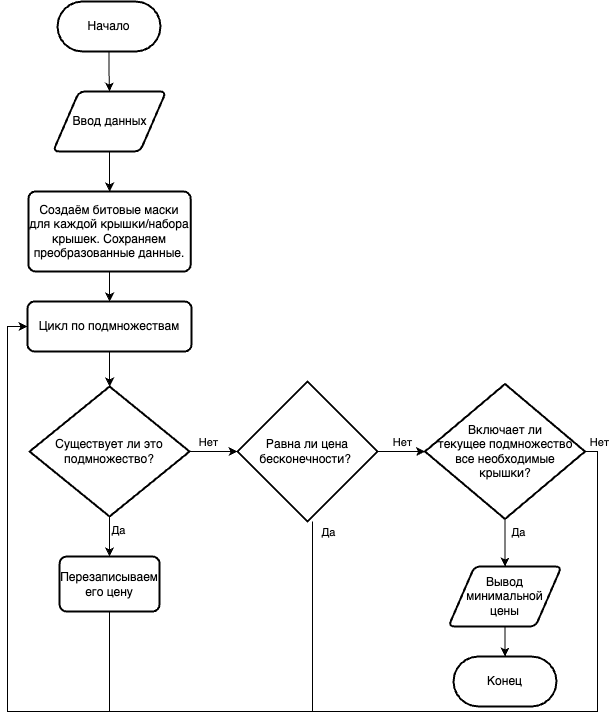

The diagram above was exported from draw.io. Its source (the exported page's mxGraphModel, read from the mxfile embedded in the PNG):
<mxGraphModel dx="1026" dy="604" grid="1" gridSize="10" guides="1" tooltips="1" connect="1" arrows="1" fold="1" page="1" pageScale="1" pageWidth="827" pageHeight="1169" math="0" shadow="0">
  <root>
    <mxCell id="0" />
    <mxCell id="1" parent="0" />
    <mxCell id="9YqZ-mT2EYhB-0YeohwO-23" value="" style="edgeStyle=orthogonalEdgeStyle;rounded=0;orthogonalLoop=1;jettySize=auto;html=1;" parent="1" source="_G6RMqRvs4XDsVMkIvbF-3" target="_G6RMqRvs4XDsVMkIvbF-7" edge="1">
      <mxGeometry relative="1" as="geometry" />
    </mxCell>
    <mxCell id="_G6RMqRvs4XDsVMkIvbF-3" value="Ввод данных" style="shape=parallelogram;html=1;strokeWidth=2;perimeter=parallelogramPerimeter;whiteSpace=wrap;rounded=1;arcSize=12;size=0.23;" parent="1" vertex="1">
      <mxGeometry x="65.56" y="110" width="113" height="60" as="geometry" />
    </mxCell>
    <mxCell id="9YqZ-mT2EYhB-0YeohwO-25" value="" style="edgeStyle=orthogonalEdgeStyle;rounded=0;orthogonalLoop=1;jettySize=auto;html=1;entryX=0.5;entryY=0;entryDx=0;entryDy=0;" parent="1" source="_G6RMqRvs4XDsVMkIvbF-7" target="_G6RMqRvs4XDsVMkIvbF-9" edge="1">
      <mxGeometry relative="1" as="geometry" />
    </mxCell>
    <mxCell id="_G6RMqRvs4XDsVMkIvbF-7" value="Создаём битовые маски для каждой крышки/набора крышек. Сохраняем преобразованные данные." style="rounded=1;whiteSpace=wrap;html=1;absoluteArcSize=1;arcSize=14;strokeWidth=2;" parent="1" vertex="1">
      <mxGeometry x="40.94" y="210" width="162.25" height="80" as="geometry" />
    </mxCell>
    <mxCell id="9YqZ-mT2EYhB-0YeohwO-26" value="" style="edgeStyle=orthogonalEdgeStyle;rounded=0;orthogonalLoop=1;jettySize=auto;html=1;" parent="1" source="_G6RMqRvs4XDsVMkIvbF-9" target="_G6RMqRvs4XDsVMkIvbF-21" edge="1">
      <mxGeometry relative="1" as="geometry" />
    </mxCell>
    <mxCell id="_G6RMqRvs4XDsVMkIvbF-9" value="Цикл по подмножествам" style="rounded=1;whiteSpace=wrap;html=1;absoluteArcSize=1;arcSize=14;strokeWidth=2;" parent="1" vertex="1">
      <mxGeometry x="40" y="320" width="164.12" height="50" as="geometry" />
    </mxCell>
    <mxCell id="9YqZ-mT2EYhB-0YeohwO-27" value="" style="edgeStyle=orthogonalEdgeStyle;rounded=0;orthogonalLoop=1;jettySize=auto;html=1;" parent="1" source="_G6RMqRvs4XDsVMkIvbF-21" target="9YqZ-mT2EYhB-0YeohwO-1" edge="1">
      <mxGeometry relative="1" as="geometry" />
    </mxCell>
    <mxCell id="9YqZ-mT2EYhB-0YeohwO-36" value="Нет" style="edgeLabel;html=1;align=center;verticalAlign=middle;resizable=0;points=[];" parent="9YqZ-mT2EYhB-0YeohwO-27" vertex="1" connectable="0">
      <mxGeometry x="-0.2516" y="3" relative="1" as="geometry">
        <mxPoint y="-7" as="offset" />
      </mxGeometry>
    </mxCell>
    <mxCell id="9YqZ-mT2EYhB-0YeohwO-28" value="" style="edgeStyle=orthogonalEdgeStyle;rounded=0;orthogonalLoop=1;jettySize=auto;html=1;" parent="1" source="_G6RMqRvs4XDsVMkIvbF-21" target="9YqZ-mT2EYhB-0YeohwO-3" edge="1">
      <mxGeometry relative="1" as="geometry" />
    </mxCell>
    <mxCell id="9YqZ-mT2EYhB-0YeohwO-35" value="Да" style="edgeLabel;html=1;align=center;verticalAlign=middle;resizable=0;points=[];" parent="9YqZ-mT2EYhB-0YeohwO-28" vertex="1" connectable="0">
      <mxGeometry x="-0.35" relative="1" as="geometry">
        <mxPoint x="8" as="offset" />
      </mxGeometry>
    </mxCell>
    <mxCell id="_G6RMqRvs4XDsVMkIvbF-21" value="Существует ли это подмножество?" style="strokeWidth=2;html=1;shape=mxgraph.flowchart.decision;whiteSpace=wrap;" parent="1" vertex="1">
      <mxGeometry x="42.06" y="405" width="160" height="130" as="geometry" />
    </mxCell>
    <mxCell id="9YqZ-mT2EYhB-0YeohwO-29" value="" style="edgeStyle=orthogonalEdgeStyle;rounded=0;orthogonalLoop=1;jettySize=auto;html=1;" parent="1" source="9YqZ-mT2EYhB-0YeohwO-1" target="9YqZ-mT2EYhB-0YeohwO-2" edge="1">
      <mxGeometry relative="1" as="geometry" />
    </mxCell>
    <mxCell id="9YqZ-mT2EYhB-0YeohwO-38" value="Нет" style="edgeLabel;html=1;align=center;verticalAlign=middle;resizable=0;points=[];" parent="9YqZ-mT2EYhB-0YeohwO-29" vertex="1" connectable="0">
      <mxGeometry x="0.3571" relative="1" as="geometry">
        <mxPoint x="-8" y="-10" as="offset" />
      </mxGeometry>
    </mxCell>
    <mxCell id="9YqZ-mT2EYhB-0YeohwO-31" style="edgeStyle=orthogonalEdgeStyle;rounded=0;orthogonalLoop=1;jettySize=auto;html=1;entryX=0;entryY=0.5;entryDx=0;entryDy=0;" parent="1" source="9YqZ-mT2EYhB-0YeohwO-1" target="_G6RMqRvs4XDsVMkIvbF-9" edge="1">
      <mxGeometry relative="1" as="geometry">
        <mxPoint x="20" y="340" as="targetPoint" />
        <Array as="points">
          <mxPoint x="325" y="730" />
          <mxPoint x="20" y="730" />
          <mxPoint x="20" y="345" />
        </Array>
      </mxGeometry>
    </mxCell>
    <mxCell id="9YqZ-mT2EYhB-0YeohwO-37" value="Да" style="edgeLabel;html=1;align=center;verticalAlign=middle;resizable=0;points=[];" parent="9YqZ-mT2EYhB-0YeohwO-31" vertex="1" connectable="0">
      <mxGeometry x="-0.9133" y="-4" relative="1" as="geometry">
        <mxPoint x="19" y="-29" as="offset" />
      </mxGeometry>
    </mxCell>
    <mxCell id="9YqZ-mT2EYhB-0YeohwO-1" value="Равна ли цена бесконечности?&amp;nbsp;" style="strokeWidth=2;html=1;shape=mxgraph.flowchart.decision;whiteSpace=wrap;" parent="1" vertex="1">
      <mxGeometry x="250" y="400" width="140" height="140" as="geometry" />
    </mxCell>
    <mxCell id="9YqZ-mT2EYhB-0YeohwO-32" value="" style="edgeStyle=orthogonalEdgeStyle;rounded=0;orthogonalLoop=1;jettySize=auto;html=1;" parent="1" source="9YqZ-mT2EYhB-0YeohwO-2" target="9YqZ-mT2EYhB-0YeohwO-11" edge="1">
      <mxGeometry relative="1" as="geometry" />
    </mxCell>
    <mxCell id="9YqZ-mT2EYhB-0YeohwO-39" value="Да" style="edgeLabel;html=1;align=center;verticalAlign=middle;resizable=0;points=[];" parent="9YqZ-mT2EYhB-0YeohwO-32" vertex="1" connectable="0">
      <mxGeometry x="-0.2211" y="2" relative="1" as="geometry">
        <mxPoint x="11" y="-5" as="offset" />
      </mxGeometry>
    </mxCell>
    <mxCell id="9YqZ-mT2EYhB-0YeohwO-33" style="edgeStyle=orthogonalEdgeStyle;rounded=0;orthogonalLoop=1;jettySize=auto;html=1;entryX=0;entryY=0.5;entryDx=0;entryDy=0;" parent="1" source="9YqZ-mT2EYhB-0YeohwO-2" target="_G6RMqRvs4XDsVMkIvbF-9" edge="1">
      <mxGeometry relative="1" as="geometry">
        <mxPoint x="20" y="520" as="targetPoint" />
        <Array as="points">
          <mxPoint x="610" y="470" />
          <mxPoint x="610" y="730" />
          <mxPoint x="20" y="730" />
          <mxPoint x="20" y="345" />
        </Array>
      </mxGeometry>
    </mxCell>
    <mxCell id="9YqZ-mT2EYhB-0YeohwO-40" value="Нет" style="edgeLabel;html=1;align=center;verticalAlign=middle;resizable=0;points=[];" parent="9YqZ-mT2EYhB-0YeohwO-33" vertex="1" connectable="0">
      <mxGeometry x="-0.9613" y="1" relative="1" as="geometry">
        <mxPoint y="-22" as="offset" />
      </mxGeometry>
    </mxCell>
    <mxCell id="9YqZ-mT2EYhB-0YeohwO-2" value="Включает ли &lt;br&gt;текущее подмножество &lt;br&gt;все необходимые &lt;br&gt;крышки?" style="strokeWidth=2;html=1;shape=mxgraph.flowchart.decision;whiteSpace=wrap;" parent="1" vertex="1">
      <mxGeometry x="437.5" y="402.5" width="160" height="135" as="geometry" />
    </mxCell>
    <mxCell id="9YqZ-mT2EYhB-0YeohwO-30" style="edgeStyle=orthogonalEdgeStyle;rounded=0;orthogonalLoop=1;jettySize=auto;html=1;entryX=0;entryY=0.5;entryDx=0;entryDy=0;" parent="1" source="9YqZ-mT2EYhB-0YeohwO-3" target="_G6RMqRvs4XDsVMkIvbF-9" edge="1">
      <mxGeometry relative="1" as="geometry">
        <mxPoint x="20" y="340" as="targetPoint" />
        <Array as="points">
          <mxPoint x="122" y="730" />
          <mxPoint x="20" y="730" />
          <mxPoint x="20" y="345" />
        </Array>
      </mxGeometry>
    </mxCell>
    <mxCell id="9YqZ-mT2EYhB-0YeohwO-3" value="Перезаписываем его цену" style="rounded=1;whiteSpace=wrap;html=1;absoluteArcSize=1;arcSize=14;strokeWidth=2;" parent="1" vertex="1">
      <mxGeometry x="72.06" y="575" width="100" height="55" as="geometry" />
    </mxCell>
    <mxCell id="9YqZ-mT2EYhB-0YeohwO-22" value="" style="edgeStyle=orthogonalEdgeStyle;rounded=0;orthogonalLoop=1;jettySize=auto;html=1;" parent="1" source="9YqZ-mT2EYhB-0YeohwO-8" target="_G6RMqRvs4XDsVMkIvbF-3" edge="1">
      <mxGeometry relative="1" as="geometry" />
    </mxCell>
    <mxCell id="9YqZ-mT2EYhB-0YeohwO-8" value="Начало" style="html=1;dashed=0;whiteSpace=wrap;shape=mxgraph.dfd.start;strokeWidth=2;" parent="1" vertex="1">
      <mxGeometry x="70" y="20" width="103" height="50" as="geometry" />
    </mxCell>
    <mxCell id="9YqZ-mT2EYhB-0YeohwO-10" value="Конец" style="html=1;dashed=0;whiteSpace=wrap;shape=mxgraph.dfd.start;strokeWidth=2;" parent="1" vertex="1">
      <mxGeometry x="466" y="675" width="103" height="50" as="geometry" />
    </mxCell>
    <mxCell id="9YqZ-mT2EYhB-0YeohwO-34" value="" style="edgeStyle=orthogonalEdgeStyle;rounded=0;orthogonalLoop=1;jettySize=auto;html=1;" parent="1" source="9YqZ-mT2EYhB-0YeohwO-11" target="9YqZ-mT2EYhB-0YeohwO-10" edge="1">
      <mxGeometry relative="1" as="geometry" />
    </mxCell>
    <mxCell id="9YqZ-mT2EYhB-0YeohwO-11" value="Вывод минимальной&lt;br&gt;цены" style="shape=parallelogram;html=1;strokeWidth=2;perimeter=parallelogramPerimeter;whiteSpace=wrap;rounded=1;arcSize=12;size=0.23;" parent="1" vertex="1">
      <mxGeometry x="461.00000000000006" y="585" width="113" height="60" as="geometry" />
    </mxCell>
  </root>
</mxGraphModel>